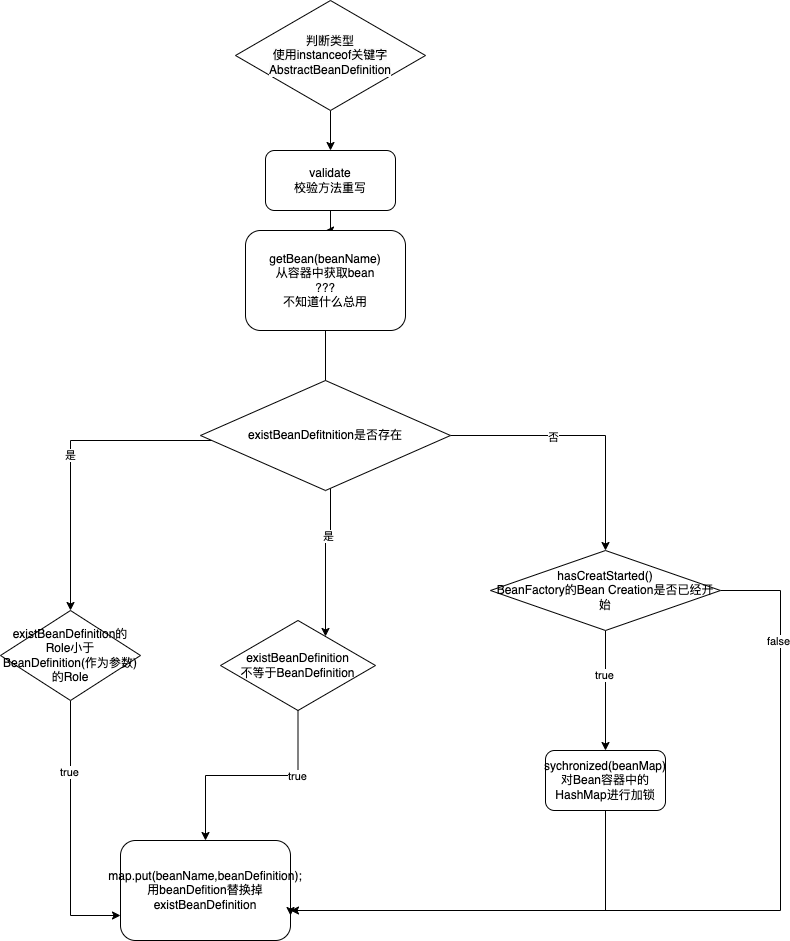

The diagram above was exported from draw.io. Its source (the exported page's mxGraphModel, read from the mxfile embedded in the PNG):
<mxGraphModel dx="954" dy="627" grid="1" gridSize="10" guides="1" tooltips="1" connect="1" arrows="1" fold="1" page="1" pageScale="1" pageWidth="2339" pageHeight="3300" math="0" shadow="0">
  <root>
    <mxCell id="0" />
    <mxCell id="1" parent="0" />
    <mxCell id="4MdArC9pmKqAXDaIrSXy-4" style="edgeStyle=orthogonalEdgeStyle;rounded=0;orthogonalLoop=1;jettySize=auto;html=1;entryX=0.5;entryY=0;entryDx=0;entryDy=0;" edge="1" parent="1" target="4MdArC9pmKqAXDaIrSXy-2">
      <mxGeometry relative="1" as="geometry">
        <mxPoint x="430" y="120" as="sourcePoint" />
      </mxGeometry>
    </mxCell>
    <mxCell id="4MdArC9pmKqAXDaIrSXy-6" value="" style="edgeStyle=orthogonalEdgeStyle;rounded=0;orthogonalLoop=1;jettySize=auto;html=1;" edge="1" parent="1" source="4MdArC9pmKqAXDaIrSXy-2" target="4MdArC9pmKqAXDaIrSXy-5">
      <mxGeometry relative="1" as="geometry" />
    </mxCell>
    <mxCell id="4MdArC9pmKqAXDaIrSXy-2" value="validate&lt;br&gt;校验方法重写" style="rounded=1;whiteSpace=wrap;html=1;" vertex="1" parent="1">
      <mxGeometry x="365" y="160" width="130" height="60" as="geometry" />
    </mxCell>
    <mxCell id="4MdArC9pmKqAXDaIrSXy-12" style="edgeStyle=orthogonalEdgeStyle;rounded=0;orthogonalLoop=1;jettySize=auto;html=1;startArrow=none;" edge="1" parent="1" source="4MdArC9pmKqAXDaIrSXy-18" target="4MdArC9pmKqAXDaIrSXy-9">
      <mxGeometry relative="1" as="geometry">
        <Array as="points">
          <mxPoint x="430" y="545" />
          <mxPoint x="425" y="545" />
        </Array>
      </mxGeometry>
    </mxCell>
    <mxCell id="4MdArC9pmKqAXDaIrSXy-24" value="是" style="edgeLabel;html=1;align=center;verticalAlign=middle;resizable=0;points=[];" vertex="1" connectable="0" parent="4MdArC9pmKqAXDaIrSXy-12">
      <mxGeometry x="-0.3073" y="2" relative="1" as="geometry">
        <mxPoint as="offset" />
      </mxGeometry>
    </mxCell>
    <mxCell id="4MdArC9pmKqAXDaIrSXy-5" value="getBean(beanName)&lt;br&gt;从容器中获取bean&lt;br&gt;???&lt;br&gt;不知道什么总用" style="rounded=1;whiteSpace=wrap;html=1;" vertex="1" parent="1">
      <mxGeometry x="345" y="240" width="160" height="100" as="geometry" />
    </mxCell>
    <mxCell id="4MdArC9pmKqAXDaIrSXy-16" style="edgeStyle=orthogonalEdgeStyle;rounded=0;orthogonalLoop=1;jettySize=auto;html=1;entryX=0;entryY=0.75;entryDx=0;entryDy=0;" edge="1" parent="1" source="4MdArC9pmKqAXDaIrSXy-7" target="4MdArC9pmKqAXDaIrSXy-15">
      <mxGeometry relative="1" as="geometry" />
    </mxCell>
    <mxCell id="4MdArC9pmKqAXDaIrSXy-29" value="true" style="edgeLabel;html=1;align=center;verticalAlign=middle;resizable=0;points=[];" vertex="1" connectable="0" parent="4MdArC9pmKqAXDaIrSXy-16">
      <mxGeometry x="-0.461" y="-2" relative="1" as="geometry">
        <mxPoint as="offset" />
      </mxGeometry>
    </mxCell>
    <mxCell id="4MdArC9pmKqAXDaIrSXy-7" value="existBeanDefinition的&lt;br&gt;Role小于BeanDefinition(作为参数)&lt;br&gt;的Role" style="rhombus;whiteSpace=wrap;html=1;fontFamily=Helvetica;fontSize=12;fontColor=default;align=center;strokeColor=default;fillColor=default;" vertex="1" parent="1">
      <mxGeometry x="100" y="620" width="140" height="90" as="geometry" />
    </mxCell>
    <mxCell id="4MdArC9pmKqAXDaIrSXy-17" style="edgeStyle=orthogonalEdgeStyle;rounded=0;orthogonalLoop=1;jettySize=auto;html=1;entryX=0.5;entryY=0;entryDx=0;entryDy=0;" edge="1" parent="1" source="4MdArC9pmKqAXDaIrSXy-9" target="4MdArC9pmKqAXDaIrSXy-15">
      <mxGeometry relative="1" as="geometry" />
    </mxCell>
    <mxCell id="4MdArC9pmKqAXDaIrSXy-28" value="true" style="edgeLabel;html=1;align=center;verticalAlign=middle;resizable=0;points=[];" vertex="1" connectable="0" parent="4MdArC9pmKqAXDaIrSXy-17">
      <mxGeometry x="-0.4112" relative="1" as="geometry">
        <mxPoint as="offset" />
      </mxGeometry>
    </mxCell>
    <mxCell id="4MdArC9pmKqAXDaIrSXy-9" value="existBeanDefinition&lt;br&gt;不等于BeanDefinition&lt;br&gt;" style="rhombus;whiteSpace=wrap;html=1;fontFamily=Helvetica;fontSize=12;fontColor=default;align=center;strokeColor=default;fillColor=default;" vertex="1" parent="1">
      <mxGeometry x="320" y="630" width="155" height="90" as="geometry" />
    </mxCell>
    <mxCell id="4MdArC9pmKqAXDaIrSXy-14" value="&lt;meta charset=&quot;utf-8&quot;&gt;&lt;span style=&quot;color: rgb(0, 0, 0); font-family: Helvetica; font-size: 12px; font-style: normal; font-variant-ligatures: normal; font-variant-caps: normal; font-weight: 400; letter-spacing: normal; orphans: 2; text-align: center; text-indent: 0px; text-transform: none; widows: 2; word-spacing: 0px; -webkit-text-stroke-width: 0px; background-color: rgb(251, 251, 251); text-decoration-thickness: initial; text-decoration-style: initial; text-decoration-color: initial; float: none; display: inline !important;&quot;&gt;判断类型&lt;/span&gt;&lt;br style=&quot;border-color: var(--border-color); color: rgb(0, 0, 0); font-family: Helvetica; font-size: 12px; font-style: normal; font-variant-ligatures: normal; font-variant-caps: normal; font-weight: 400; letter-spacing: normal; orphans: 2; text-align: center; text-indent: 0px; text-transform: none; widows: 2; word-spacing: 0px; -webkit-text-stroke-width: 0px; background-color: rgb(251, 251, 251); text-decoration-thickness: initial; text-decoration-style: initial; text-decoration-color: initial;&quot;&gt;&lt;span style=&quot;color: rgb(0, 0, 0); font-family: Helvetica; font-size: 12px; font-style: normal; font-variant-ligatures: normal; font-variant-caps: normal; font-weight: 400; letter-spacing: normal; orphans: 2; text-align: center; text-indent: 0px; text-transform: none; widows: 2; word-spacing: 0px; -webkit-text-stroke-width: 0px; background-color: rgb(251, 251, 251); text-decoration-thickness: initial; text-decoration-style: initial; text-decoration-color: initial; float: none; display: inline !important;&quot;&gt;使用instanceof关键字&lt;/span&gt;&lt;br style=&quot;border-color: var(--border-color); color: rgb(0, 0, 0); font-family: Helvetica; font-size: 12px; font-style: normal; font-variant-ligatures: normal; font-variant-caps: normal; font-weight: 400; letter-spacing: normal; orphans: 2; text-align: center; text-indent: 0px; text-transform: none; widows: 2; word-spacing: 0px; -webkit-text-stroke-width: 0px; background-color: rgb(251, 251, 251); text-decoration-thickness: initial; text-decoration-style: initial; text-decoration-color: initial;&quot;&gt;&lt;span style=&quot;color: rgb(0, 0, 0); font-family: Helvetica; font-size: 12px; font-style: normal; font-variant-ligatures: normal; font-variant-caps: normal; font-weight: 400; letter-spacing: normal; orphans: 2; text-align: center; text-indent: 0px; text-transform: none; widows: 2; word-spacing: 0px; -webkit-text-stroke-width: 0px; background-color: rgb(251, 251, 251); text-decoration-thickness: initial; text-decoration-style: initial; text-decoration-color: initial; float: none; display: inline !important;&quot;&gt;AbstractBeanDefinition&lt;/span&gt;" style="rhombus;whiteSpace=wrap;html=1;" vertex="1" parent="1">
      <mxGeometry x="335" y="10" width="190" height="110" as="geometry" />
    </mxCell>
    <mxCell id="4MdArC9pmKqAXDaIrSXy-15" value="map.put(beanName,beanDefinition);&lt;br&gt;用beanDefition替换掉existBeanDefinition" style="rounded=1;whiteSpace=wrap;html=1;" vertex="1" parent="1">
      <mxGeometry x="220" y="850" width="170" height="100" as="geometry" />
    </mxCell>
    <mxCell id="4MdArC9pmKqAXDaIrSXy-22" value="是&lt;br&gt;" style="edgeStyle=orthogonalEdgeStyle;rounded=0;orthogonalLoop=1;jettySize=auto;html=1;" edge="1" parent="1" source="4MdArC9pmKqAXDaIrSXy-18" target="4MdArC9pmKqAXDaIrSXy-7">
      <mxGeometry relative="1" as="geometry">
        <Array as="points">
          <mxPoint x="170" y="450" />
        </Array>
      </mxGeometry>
    </mxCell>
    <mxCell id="4MdArC9pmKqAXDaIrSXy-30" style="edgeStyle=orthogonalEdgeStyle;rounded=0;orthogonalLoop=1;jettySize=auto;html=1;entryX=0.5;entryY=0;entryDx=0;entryDy=0;" edge="1" parent="1" source="4MdArC9pmKqAXDaIrSXy-18" target="4MdArC9pmKqAXDaIrSXy-33">
      <mxGeometry relative="1" as="geometry">
        <mxPoint x="680" y="610" as="targetPoint" />
      </mxGeometry>
    </mxCell>
    <mxCell id="4MdArC9pmKqAXDaIrSXy-32" value="否" style="edgeLabel;html=1;align=center;verticalAlign=middle;resizable=0;points=[];" vertex="1" connectable="0" parent="4MdArC9pmKqAXDaIrSXy-30">
      <mxGeometry x="-0.2444" relative="1" as="geometry">
        <mxPoint y="1" as="offset" />
      </mxGeometry>
    </mxCell>
    <mxCell id="4MdArC9pmKqAXDaIrSXy-18" value="existBeanDefitnition是否存在&lt;br&gt;" style="rhombus;whiteSpace=wrap;html=1;" vertex="1" parent="1">
      <mxGeometry x="300" y="390" width="250" height="110" as="geometry" />
    </mxCell>
    <mxCell id="4MdArC9pmKqAXDaIrSXy-19" value="" style="edgeStyle=orthogonalEdgeStyle;rounded=0;orthogonalLoop=1;jettySize=auto;html=1;endArrow=none;" edge="1" parent="1" source="4MdArC9pmKqAXDaIrSXy-5" target="4MdArC9pmKqAXDaIrSXy-18">
      <mxGeometry relative="1" as="geometry">
        <mxPoint x="425" y="340" as="sourcePoint" />
        <mxPoint x="430" y="560" as="targetPoint" />
      </mxGeometry>
    </mxCell>
    <mxCell id="4MdArC9pmKqAXDaIrSXy-35" style="edgeStyle=orthogonalEdgeStyle;rounded=0;orthogonalLoop=1;jettySize=auto;html=1;" edge="1" parent="1" source="4MdArC9pmKqAXDaIrSXy-33" target="4MdArC9pmKqAXDaIrSXy-34">
      <mxGeometry relative="1" as="geometry" />
    </mxCell>
    <mxCell id="4MdArC9pmKqAXDaIrSXy-36" value="true&lt;br&gt;" style="edgeLabel;html=1;align=center;verticalAlign=middle;resizable=0;points=[];" vertex="1" connectable="0" parent="4MdArC9pmKqAXDaIrSXy-35">
      <mxGeometry x="-0.27" y="-2" relative="1" as="geometry">
        <mxPoint as="offset" />
      </mxGeometry>
    </mxCell>
    <mxCell id="4MdArC9pmKqAXDaIrSXy-38" style="edgeStyle=orthogonalEdgeStyle;rounded=0;orthogonalLoop=1;jettySize=auto;html=1;entryX=1;entryY=0.75;entryDx=0;entryDy=0;" edge="1" parent="1" source="4MdArC9pmKqAXDaIrSXy-33" target="4MdArC9pmKqAXDaIrSXy-15">
      <mxGeometry relative="1" as="geometry">
        <Array as="points">
          <mxPoint x="880" y="600" />
          <mxPoint x="880" y="920" />
          <mxPoint x="390" y="920" />
        </Array>
      </mxGeometry>
    </mxCell>
    <mxCell id="4MdArC9pmKqAXDaIrSXy-39" value="false" style="edgeLabel;html=1;align=center;verticalAlign=middle;resizable=0;points=[];" vertex="1" connectable="0" parent="4MdArC9pmKqAXDaIrSXy-38">
      <mxGeometry x="-0.7486" y="-3" relative="1" as="geometry">
        <mxPoint as="offset" />
      </mxGeometry>
    </mxCell>
    <mxCell id="4MdArC9pmKqAXDaIrSXy-33" value="hasCreatStarted()&lt;br&gt;BeanFactory的Bean Creation是否已经开始" style="rhombus;whiteSpace=wrap;html=1;" vertex="1" parent="1">
      <mxGeometry x="590" y="560" width="230" height="80" as="geometry" />
    </mxCell>
    <mxCell id="4MdArC9pmKqAXDaIrSXy-37" style="edgeStyle=orthogonalEdgeStyle;rounded=0;orthogonalLoop=1;jettySize=auto;html=1;" edge="1" parent="1" source="4MdArC9pmKqAXDaIrSXy-34" target="4MdArC9pmKqAXDaIrSXy-15">
      <mxGeometry relative="1" as="geometry">
        <Array as="points">
          <mxPoint x="705" y="920" />
        </Array>
      </mxGeometry>
    </mxCell>
    <mxCell id="4MdArC9pmKqAXDaIrSXy-34" value="sychronized(beanMap)&lt;br&gt;对Bean容器中的HashMap进行加锁" style="rounded=1;whiteSpace=wrap;html=1;" vertex="1" parent="1">
      <mxGeometry x="645" y="760" width="120" height="60" as="geometry" />
    </mxCell>
  </root>
</mxGraphModel>